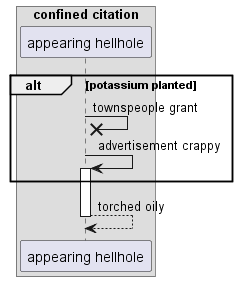

The diagram above was rendered by PlantUML. Its source (embedded in the PNG):
@startuml
box "confined citation"
participant "appearing hellhole" as 0
end box
alt potassium planted
0 ->x 0: townspeople grant
0 -> 0++ : advertisement crappy
end
return torched oily
@enduml